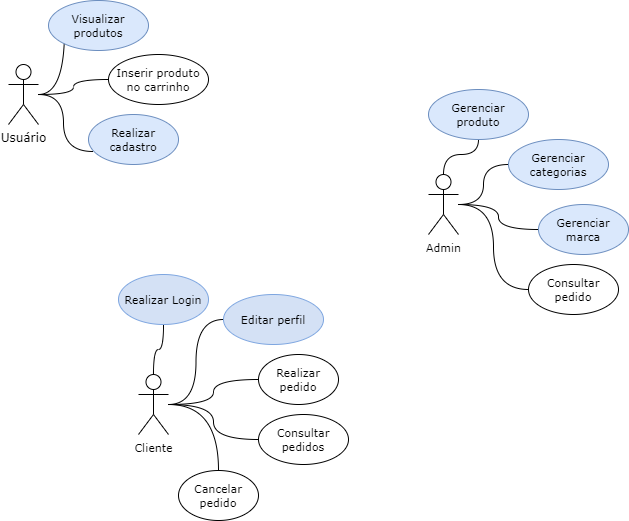

The diagram above was exported from draw.io. Its source (the exported page's mxGraphModel, read from the mxfile embedded in the PNG):
<mxGraphModel dx="1434" dy="796" grid="1" gridSize="10" guides="1" tooltips="1" connect="1" arrows="1" fold="1" page="1" pageScale="1" pageWidth="827" pageHeight="1169" math="0" shadow="0">
  <root>
    <mxCell id="0" />
    <mxCell id="1" parent="0" />
    <mxCell id="kkjAXawqyVWWHRMQV-QN-8" style="edgeStyle=orthogonalEdgeStyle;curved=1;rounded=0;orthogonalLoop=1;jettySize=auto;html=1;entryX=0.05;entryY=0.74;entryDx=0;entryDy=0;entryPerimeter=0;endArrow=none;endFill=0;" parent="1" source="kkjAXawqyVWWHRMQV-QN-1" target="kkjAXawqyVWWHRMQV-QN-7" edge="1">
      <mxGeometry relative="1" as="geometry" />
    </mxCell>
    <mxCell id="kkjAXawqyVWWHRMQV-QN-20" style="edgeStyle=orthogonalEdgeStyle;curved=1;rounded=0;orthogonalLoop=1;jettySize=auto;html=1;fontFamily=Verdana;fontSize=11;endArrow=none;endFill=0;" parent="1" source="kkjAXawqyVWWHRMQV-QN-1" target="kkjAXawqyVWWHRMQV-QN-5" edge="1">
      <mxGeometry relative="1" as="geometry" />
    </mxCell>
    <mxCell id="kkjAXawqyVWWHRMQV-QN-21" style="edgeStyle=orthogonalEdgeStyle;curved=1;rounded=0;orthogonalLoop=1;jettySize=auto;html=1;entryX=0.06;entryY=0.72;entryDx=0;entryDy=0;entryPerimeter=0;fontFamily=Verdana;fontSize=11;endArrow=none;endFill=0;" parent="1" source="kkjAXawqyVWWHRMQV-QN-1" edge="1">
      <mxGeometry relative="1" as="geometry">
        <mxPoint x="456" y="350" as="targetPoint" />
      </mxGeometry>
    </mxCell>
    <mxCell id="kkjAXawqyVWWHRMQV-QN-1" value="Usuário" style="shape=umlActor;verticalLabelPosition=bottom;verticalAlign=top;html=1;fontFamily=Verdana;" parent="1" vertex="1">
      <mxGeometry x="400" y="384" width="30" height="60" as="geometry" />
    </mxCell>
    <mxCell id="kkjAXawqyVWWHRMQV-QN-2" value="Visualizar produtos" style="ellipse;whiteSpace=wrap;html=1;fontFamily=Verdana;fontSize=11;fillColor=#dae8fc;strokeColor=#6c8ebf;" parent="1" vertex="1">
      <mxGeometry x="440" y="320" width="100" height="50" as="geometry" />
    </mxCell>
    <mxCell id="kkjAXawqyVWWHRMQV-QN-5" value="Inserir produto no carrinho" style="ellipse;whiteSpace=wrap;html=1;fontSize=11;fontFamily=Verdana;" parent="1" vertex="1">
      <mxGeometry x="500" y="374" width="100" height="50" as="geometry" />
    </mxCell>
    <mxCell id="kkjAXawqyVWWHRMQV-QN-7" value="Realizar cadastro" style="ellipse;whiteSpace=wrap;html=1;fontFamily=Verdana;fontSize=11;fillColor=#dae8fc;strokeColor=#6c8ebf;" parent="1" vertex="1">
      <mxGeometry x="480" y="434" width="90" height="50" as="geometry" />
    </mxCell>
    <mxCell id="kkjAXawqyVWWHRMQV-QN-25" style="edgeStyle=orthogonalEdgeStyle;curved=1;rounded=0;orthogonalLoop=1;jettySize=auto;html=1;fontFamily=Verdana;fontSize=11;endArrow=none;endFill=0;" parent="1" source="kkjAXawqyVWWHRMQV-QN-12" target="kkjAXawqyVWWHRMQV-QN-15" edge="1">
      <mxGeometry relative="1" as="geometry" />
    </mxCell>
    <mxCell id="kkjAXawqyVWWHRMQV-QN-27" style="edgeStyle=orthogonalEdgeStyle;curved=1;rounded=0;orthogonalLoop=1;jettySize=auto;html=1;fontFamily=Verdana;fontSize=11;endArrow=none;endFill=0;" parent="1" source="kkjAXawqyVWWHRMQV-QN-12" target="kkjAXawqyVWWHRMQV-QN-16" edge="1">
      <mxGeometry relative="1" as="geometry" />
    </mxCell>
    <mxCell id="kkjAXawqyVWWHRMQV-QN-28" style="edgeStyle=orthogonalEdgeStyle;curved=1;rounded=0;orthogonalLoop=1;jettySize=auto;html=1;fontFamily=Verdana;fontSize=11;endArrow=none;endFill=0;" parent="1" source="kkjAXawqyVWWHRMQV-QN-12" target="kkjAXawqyVWWHRMQV-QN-17" edge="1">
      <mxGeometry relative="1" as="geometry" />
    </mxCell>
    <mxCell id="kkjAXawqyVWWHRMQV-QN-29" style="edgeStyle=orthogonalEdgeStyle;curved=1;rounded=0;orthogonalLoop=1;jettySize=auto;html=1;entryX=0;entryY=0.5;entryDx=0;entryDy=0;fontFamily=Verdana;fontSize=11;endArrow=none;endFill=0;" parent="1" source="kkjAXawqyVWWHRMQV-QN-12" target="kkjAXawqyVWWHRMQV-QN-22" edge="1">
      <mxGeometry relative="1" as="geometry" />
    </mxCell>
    <mxCell id="kkjAXawqyVWWHRMQV-QN-12" value="Admin" style="shape=umlActor;verticalLabelPosition=bottom;verticalAlign=top;html=1;fontFamily=Verdana;fontSize=11;" parent="1" vertex="1">
      <mxGeometry x="820" y="494" width="30" height="60" as="geometry" />
    </mxCell>
    <mxCell id="kkjAXawqyVWWHRMQV-QN-15" value="Gerenciar produto" style="ellipse;whiteSpace=wrap;html=1;fontFamily=Verdana;fontSize=11;fillColor=#dae8fc;strokeColor=#6c8ebf;" parent="1" vertex="1">
      <mxGeometry x="820" y="409" width="100" height="50" as="geometry" />
    </mxCell>
    <mxCell id="kkjAXawqyVWWHRMQV-QN-16" value="Gerenciar categorias" style="ellipse;whiteSpace=wrap;html=1;fontFamily=Verdana;fontSize=11;fillColor=#dae8fc;strokeColor=#6c8ebf;" parent="1" vertex="1">
      <mxGeometry x="900" y="459" width="100" height="50" as="geometry" />
    </mxCell>
    <mxCell id="kkjAXawqyVWWHRMQV-QN-17" value="Gerenciar marca" style="ellipse;whiteSpace=wrap;html=1;fontFamily=Verdana;fontSize=11;fillColor=#dae8fc;strokeColor=#6c8ebf;" parent="1" vertex="1">
      <mxGeometry x="930" y="524" width="90" height="50" as="geometry" />
    </mxCell>
    <mxCell id="kkjAXawqyVWWHRMQV-QN-22" value="Consultar pedido" style="ellipse;whiteSpace=wrap;html=1;fontFamily=Verdana;fontSize=11;" parent="1" vertex="1">
      <mxGeometry x="920" y="584" width="90" height="50" as="geometry" />
    </mxCell>
    <mxCell id="wXpdvepJpBqrn8EzdFcM-4" style="edgeStyle=orthogonalEdgeStyle;curved=1;rounded=0;orthogonalLoop=1;jettySize=auto;html=1;fontFamily=Verdana;fontSize=11;endArrow=none;endFill=0;" parent="1" source="kkjAXawqyVWWHRMQV-QN-23" target="kkjAXawqyVWWHRMQV-QN-31" edge="1">
      <mxGeometry relative="1" as="geometry" />
    </mxCell>
    <mxCell id="wXpdvepJpBqrn8EzdFcM-5" style="edgeStyle=orthogonalEdgeStyle;curved=1;rounded=0;orthogonalLoop=1;jettySize=auto;html=1;fontFamily=Verdana;fontSize=11;endArrow=none;endFill=0;" parent="1" source="kkjAXawqyVWWHRMQV-QN-23" target="kkjAXawqyVWWHRMQV-QN-32" edge="1">
      <mxGeometry relative="1" as="geometry" />
    </mxCell>
    <mxCell id="wXpdvepJpBqrn8EzdFcM-9" style="edgeStyle=orthogonalEdgeStyle;curved=1;rounded=0;orthogonalLoop=1;jettySize=auto;html=1;fontFamily=Verdana;fontSize=11;endArrow=none;endFill=0;" parent="1" source="kkjAXawqyVWWHRMQV-QN-23" target="kkjAXawqyVWWHRMQV-QN-30" edge="1">
      <mxGeometry relative="1" as="geometry" />
    </mxCell>
    <mxCell id="wXpdvepJpBqrn8EzdFcM-11" style="edgeStyle=orthogonalEdgeStyle;curved=1;rounded=0;orthogonalLoop=1;jettySize=auto;html=1;fontFamily=Verdana;fontSize=11;endArrow=none;endFill=0;" parent="1" source="kkjAXawqyVWWHRMQV-QN-23" target="wXpdvepJpBqrn8EzdFcM-2" edge="1">
      <mxGeometry relative="1" as="geometry" />
    </mxCell>
    <mxCell id="wXpdvepJpBqrn8EzdFcM-12" style="edgeStyle=orthogonalEdgeStyle;curved=1;rounded=0;orthogonalLoop=1;jettySize=auto;html=1;entryX=0;entryY=0.5;entryDx=0;entryDy=0;fontFamily=Verdana;fontSize=11;endArrow=none;endFill=0;" parent="1" source="kkjAXawqyVWWHRMQV-QN-23" target="kkjAXawqyVWWHRMQV-QN-33" edge="1">
      <mxGeometry relative="1" as="geometry" />
    </mxCell>
    <mxCell id="kkjAXawqyVWWHRMQV-QN-23" value="Cliente" style="shape=umlActor;verticalLabelPosition=bottom;verticalAlign=top;html=1;fontFamily=Verdana;fontSize=11;" parent="1" vertex="1">
      <mxGeometry x="530" y="694" width="30" height="60" as="geometry" />
    </mxCell>
    <mxCell id="kkjAXawqyVWWHRMQV-QN-30" value="Realizar Login" style="ellipse;whiteSpace=wrap;html=1;fontSize=11;fontFamily=Verdana;strokeColor=#7EA6E0;fillColor=#D4E1F5;" parent="1" vertex="1">
      <mxGeometry x="510" y="594" width="90" height="50" as="geometry" />
    </mxCell>
    <mxCell id="kkjAXawqyVWWHRMQV-QN-31" value="Realizar pedido" style="ellipse;whiteSpace=wrap;html=1;fontSize=11;fontFamily=Verdana;" parent="1" vertex="1">
      <mxGeometry x="650" y="674" width="80" height="50" as="geometry" />
    </mxCell>
    <mxCell id="kkjAXawqyVWWHRMQV-QN-32" value="Cancelar pedido" style="ellipse;whiteSpace=wrap;html=1;fontSize=11;fontFamily=Verdana;" parent="1" vertex="1">
      <mxGeometry x="570" y="790" width="80" height="50" as="geometry" />
    </mxCell>
    <mxCell id="kkjAXawqyVWWHRMQV-QN-33" value="Editar perfil" style="ellipse;whiteSpace=wrap;html=1;fontSize=11;fontFamily=Verdana;strokeColor=#7EA6E0;fillColor=#D4E1F5;" parent="1" vertex="1">
      <mxGeometry x="615" y="614" width="100" height="50" as="geometry" />
    </mxCell>
    <mxCell id="wXpdvepJpBqrn8EzdFcM-2" value="Consultar pedidos" style="ellipse;whiteSpace=wrap;html=1;fontSize=11;fontFamily=Verdana;" parent="1" vertex="1">
      <mxGeometry x="650" y="734" width="90" height="50" as="geometry" />
    </mxCell>
  </root>
</mxGraphModel>